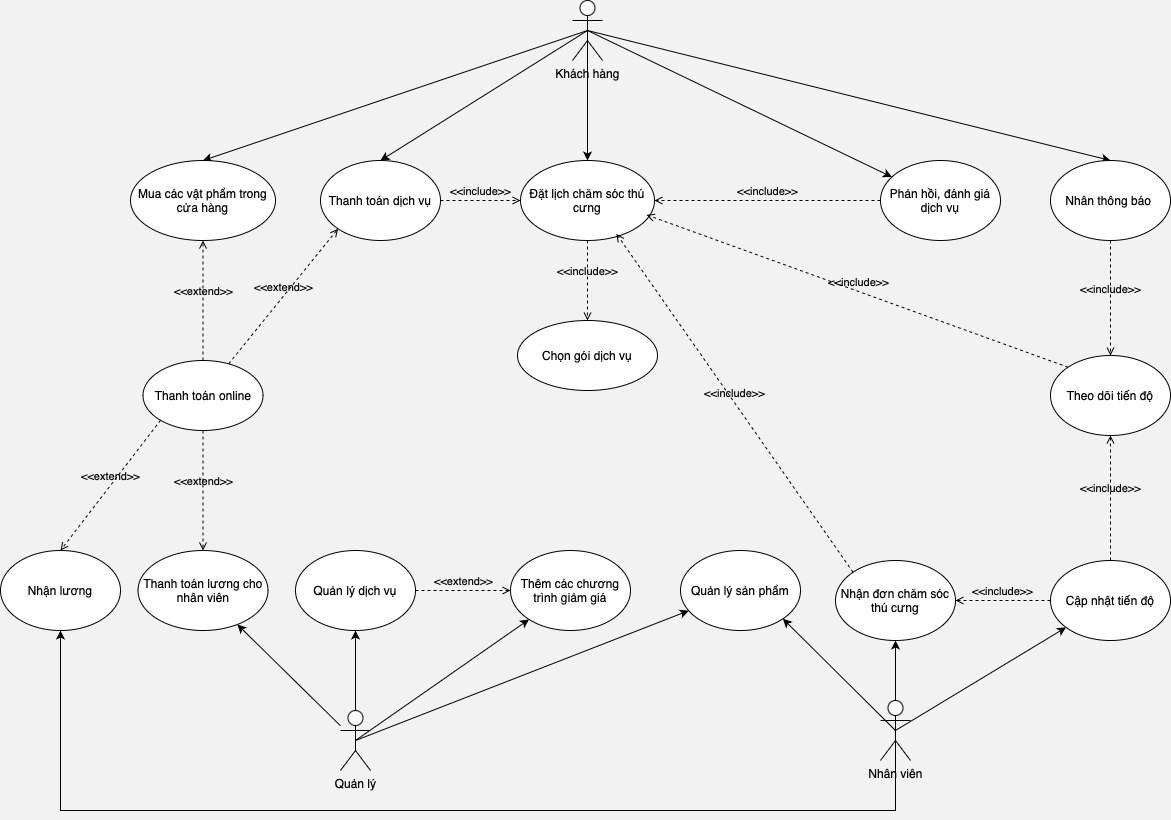

The diagram above was exported from draw.io. Its source (the exported page's mxGraphModel, read from the mxfile embedded in the PNG):
<mxGraphModel dx="1859" dy="2064" grid="1" gridSize="10" guides="1" tooltips="1" connect="1" arrows="1" fold="1" page="1" pageScale="1" pageWidth="827" pageHeight="1169" background="#F2F2F2" math="0" shadow="0">
  <root>
    <mxCell id="0" />
    <mxCell id="1" parent="0" />
    <mxCell id="zzwKe_m0Knqh_6ffZUZ3-10" value="" style="rounded=0;orthogonalLoop=1;jettySize=auto;html=1;entryX=0.5;entryY=0;entryDx=0;entryDy=0;exitX=0.5;exitY=0.5;exitDx=0;exitDy=0;exitPerimeter=0;" parent="1" source="vxex-HyFdPmQzXg7TvSN-1" target="zzwKe_m0Knqh_6ffZUZ3-9" edge="1">
      <mxGeometry relative="1" as="geometry" />
    </mxCell>
    <mxCell id="zzwKe_m0Knqh_6ffZUZ3-12" value="" style="rounded=0;orthogonalLoop=1;jettySize=auto;html=1;entryX=0.5;entryY=0;entryDx=0;entryDy=0;exitX=0.5;exitY=0.5;exitDx=0;exitDy=0;exitPerimeter=0;" parent="1" source="vxex-HyFdPmQzXg7TvSN-1" target="zzwKe_m0Knqh_6ffZUZ3-11" edge="1">
      <mxGeometry relative="1" as="geometry" />
    </mxCell>
    <mxCell id="zzwKe_m0Knqh_6ffZUZ3-17" style="rounded=0;orthogonalLoop=1;jettySize=auto;html=1;exitX=0.5;exitY=0.5;exitDx=0;exitDy=0;exitPerimeter=0;entryX=0.5;entryY=0;entryDx=0;entryDy=0;" parent="1" source="vxex-HyFdPmQzXg7TvSN-1" target="zzwKe_m0Knqh_6ffZUZ3-18" edge="1">
      <mxGeometry relative="1" as="geometry">
        <mxPoint x="420" y="310" as="targetPoint" />
      </mxGeometry>
    </mxCell>
    <mxCell id="zzwKe_m0Knqh_6ffZUZ3-47" style="rounded=0;orthogonalLoop=1;jettySize=auto;html=1;exitX=0.5;exitY=0.5;exitDx=0;exitDy=0;exitPerimeter=0;entryX=0.5;entryY=0;entryDx=0;entryDy=0;" parent="1" source="vxex-HyFdPmQzXg7TvSN-1" target="vxex-HyFdPmQzXg7TvSN-12" edge="1">
      <mxGeometry relative="1" as="geometry" />
    </mxCell>
    <mxCell id="zzwKe_m0Knqh_6ffZUZ3-55" style="rounded=0;orthogonalLoop=1;jettySize=auto;html=1;exitX=0.5;exitY=0.5;exitDx=0;exitDy=0;exitPerimeter=0;" parent="1" source="vxex-HyFdPmQzXg7TvSN-1" target="zzwKe_m0Knqh_6ffZUZ3-35" edge="1">
      <mxGeometry relative="1" as="geometry" />
    </mxCell>
    <mxCell id="vxex-HyFdPmQzXg7TvSN-1" value="Khách hàng" style="shape=umlActor;verticalLabelPosition=bottom;verticalAlign=top;html=1;outlineConnect=0;" parent="1" vertex="1">
      <mxGeometry x="232" y="-20" width="30" height="60" as="geometry" />
    </mxCell>
    <mxCell id="zzwKe_m0Knqh_6ffZUZ3-64" style="rounded=0;orthogonalLoop=1;jettySize=auto;html=1;exitX=0.5;exitY=0.5;exitDx=0;exitDy=0;exitPerimeter=0;entryX=1;entryY=1;entryDx=0;entryDy=0;" parent="1" source="vxex-HyFdPmQzXg7TvSN-8" target="zzwKe_m0Knqh_6ffZUZ3-59" edge="1">
      <mxGeometry relative="1" as="geometry" />
    </mxCell>
    <mxCell id="zzwKe_m0Knqh_6ffZUZ3-65" style="rounded=0;orthogonalLoop=1;jettySize=auto;html=1;exitX=0.5;exitY=0.5;exitDx=0;exitDy=0;exitPerimeter=0;" parent="1" source="vxex-HyFdPmQzXg7TvSN-8" target="zzwKe_m0Knqh_6ffZUZ3-66" edge="1">
      <mxGeometry relative="1" as="geometry">
        <mxPoint x="700" y="610" as="targetPoint" />
      </mxGeometry>
    </mxCell>
    <mxCell id="zzwKe_m0Knqh_6ffZUZ3-69" style="rounded=0;orthogonalLoop=1;jettySize=auto;html=1;exitX=0.5;exitY=0.5;exitDx=0;exitDy=0;exitPerimeter=0;" parent="1" source="vxex-HyFdPmQzXg7TvSN-8" target="zzwKe_m0Knqh_6ffZUZ3-70" edge="1">
      <mxGeometry relative="1" as="geometry">
        <mxPoint x="760" y="640" as="targetPoint" />
      </mxGeometry>
    </mxCell>
    <mxCell id="DUcdvajf9uyUia83Muo0-17" style="edgeStyle=orthogonalEdgeStyle;rounded=0;orthogonalLoop=1;jettySize=auto;html=1;exitX=0.5;exitY=0.5;exitDx=0;exitDy=0;exitPerimeter=0;entryX=0.5;entryY=1;entryDx=0;entryDy=0;" edge="1" parent="1" source="vxex-HyFdPmQzXg7TvSN-8" target="DUcdvajf9uyUia83Muo0-16">
      <mxGeometry relative="1" as="geometry">
        <mxPoint x="-330" y="620" as="targetPoint" />
        <Array as="points">
          <mxPoint x="555" y="790" />
          <mxPoint x="-280" y="790" />
        </Array>
      </mxGeometry>
    </mxCell>
    <mxCell id="vxex-HyFdPmQzXg7TvSN-8" value="Nhân viên" style="shape=umlActor;verticalLabelPosition=bottom;verticalAlign=top;html=1;outlineConnect=0;" parent="1" vertex="1">
      <mxGeometry x="540" y="680" width="30" height="60" as="geometry" />
    </mxCell>
    <mxCell id="zzwKe_m0Knqh_6ffZUZ3-26" value="" style="rounded=0;orthogonalLoop=1;jettySize=auto;html=1;" parent="1" source="vxex-HyFdPmQzXg7TvSN-10" target="zzwKe_m0Knqh_6ffZUZ3-25" edge="1">
      <mxGeometry relative="1" as="geometry" />
    </mxCell>
    <mxCell id="zzwKe_m0Knqh_6ffZUZ3-56" style="rounded=0;orthogonalLoop=1;jettySize=auto;html=1;exitX=0.5;exitY=0.5;exitDx=0;exitDy=0;exitPerimeter=0;" parent="1" source="vxex-HyFdPmQzXg7TvSN-10" target="zzwKe_m0Knqh_6ffZUZ3-57" edge="1">
      <mxGeometry relative="1" as="geometry">
        <mxPoint x="-50.00000000000023" y="600" as="targetPoint" />
      </mxGeometry>
    </mxCell>
    <mxCell id="zzwKe_m0Knqh_6ffZUZ3-58" style="rounded=0;orthogonalLoop=1;jettySize=auto;html=1;exitX=0.5;exitY=0.5;exitDx=0;exitDy=0;exitPerimeter=0;" parent="1" source="vxex-HyFdPmQzXg7TvSN-10" target="zzwKe_m0Knqh_6ffZUZ3-59" edge="1">
      <mxGeometry relative="1" as="geometry">
        <mxPoint x="400" y="630" as="targetPoint" />
      </mxGeometry>
    </mxCell>
    <mxCell id="DUcdvajf9uyUia83Muo0-4" style="rounded=0;orthogonalLoop=1;jettySize=auto;html=1;exitX=0.5;exitY=0.5;exitDx=0;exitDy=0;exitPerimeter=0;" edge="1" parent="1" source="vxex-HyFdPmQzXg7TvSN-10" target="DUcdvajf9uyUia83Muo0-5">
      <mxGeometry relative="1" as="geometry">
        <mxPoint x="279.9999999999998" y="610" as="targetPoint" />
      </mxGeometry>
    </mxCell>
    <mxCell id="vxex-HyFdPmQzXg7TvSN-10" value="Quản lý" style="shape=umlActor;verticalLabelPosition=bottom;verticalAlign=top;html=1;outlineConnect=0;" parent="1" vertex="1">
      <mxGeometry y="690" width="30" height="60" as="geometry" />
    </mxCell>
    <mxCell id="vxex-HyFdPmQzXg7TvSN-12" value="Đặt lịch chăm sóc thú cưng" style="ellipse;whiteSpace=wrap;html=1;verticalAlign=middle;" parent="1" vertex="1">
      <mxGeometry x="180" y="140" width="134" height="80" as="geometry" />
    </mxCell>
    <mxCell id="vxex-HyFdPmQzXg7TvSN-14" value="Chọn gói dịch vụ" style="ellipse;whiteSpace=wrap;html=1;verticalAlign=middle;" parent="1" vertex="1">
      <mxGeometry x="177" y="300" width="140" height="70" as="geometry" />
    </mxCell>
    <mxCell id="vxex-HyFdPmQzXg7TvSN-17" value="&amp;lt;&amp;lt;include&amp;gt;&amp;gt;" style="html=1;verticalAlign=bottom;labelBackgroundColor=none;endArrow=open;endFill=0;dashed=1;rounded=0;exitX=0.5;exitY=1;exitDx=0;exitDy=0;entryX=0.5;entryY=0;entryDx=0;entryDy=0;" parent="1" source="vxex-HyFdPmQzXg7TvSN-12" target="vxex-HyFdPmQzXg7TvSN-14" edge="1">
      <mxGeometry width="160" relative="1" as="geometry">
        <mxPoint x="488" y="280" as="sourcePoint" />
        <mxPoint x="440" y="280.0000000000002" as="targetPoint" />
      </mxGeometry>
    </mxCell>
    <mxCell id="zzwKe_m0Knqh_6ffZUZ3-3" value="Theo dõi tiến độ" style="ellipse;whiteSpace=wrap;html=1;" parent="1" vertex="1">
      <mxGeometry x="710" y="335" width="120" height="80" as="geometry" />
    </mxCell>
    <mxCell id="zzwKe_m0Knqh_6ffZUZ3-9" value="Nhân thông báo&amp;nbsp;" style="ellipse;whiteSpace=wrap;html=1;verticalAlign=middle;" parent="1" vertex="1">
      <mxGeometry x="710" y="140" width="120" height="80" as="geometry" />
    </mxCell>
    <mxCell id="zzwKe_m0Knqh_6ffZUZ3-11" value="Mua các vật phẩm trong cửa hàng" style="ellipse;whiteSpace=wrap;html=1;verticalAlign=middle;" parent="1" vertex="1">
      <mxGeometry x="-210" y="140" width="145" height="80" as="geometry" />
    </mxCell>
    <mxCell id="zzwKe_m0Knqh_6ffZUZ3-18" value="Thanh toán dịch vụ" style="ellipse;whiteSpace=wrap;html=1;" parent="1" vertex="1">
      <mxGeometry x="-20" y="140" width="120" height="80" as="geometry" />
    </mxCell>
    <mxCell id="zzwKe_m0Knqh_6ffZUZ3-20" value="Thanh toán online" style="ellipse;whiteSpace=wrap;html=1;" parent="1" vertex="1">
      <mxGeometry x="-197.5" y="340" width="120" height="70" as="geometry" />
    </mxCell>
    <mxCell id="zzwKe_m0Knqh_6ffZUZ3-23" value="&amp;lt;&amp;lt;extend&amp;gt;&amp;gt;" style="html=1;verticalAlign=bottom;labelBackgroundColor=none;endArrow=open;endFill=0;dashed=1;rounded=0;entryX=0;entryY=1;entryDx=0;entryDy=0;" parent="1" source="zzwKe_m0Knqh_6ffZUZ3-20" target="zzwKe_m0Knqh_6ffZUZ3-18" edge="1">
      <mxGeometry width="160" relative="1" as="geometry">
        <mxPoint x="100" y="490" as="sourcePoint" />
        <mxPoint x="260" y="490" as="targetPoint" />
      </mxGeometry>
    </mxCell>
    <mxCell id="zzwKe_m0Knqh_6ffZUZ3-24" value="&amp;lt;&amp;lt;extend&amp;gt;&amp;gt;" style="html=1;verticalAlign=bottom;labelBackgroundColor=none;endArrow=open;endFill=0;dashed=1;rounded=0;entryX=0.5;entryY=1;entryDx=0;entryDy=0;exitX=0.5;exitY=0;exitDx=0;exitDy=0;" parent="1" source="zzwKe_m0Knqh_6ffZUZ3-20" target="zzwKe_m0Knqh_6ffZUZ3-11" edge="1">
      <mxGeometry width="160" relative="1" as="geometry">
        <mxPoint x="449" y="505" as="sourcePoint" />
        <mxPoint x="359" y="375" as="targetPoint" />
      </mxGeometry>
    </mxCell>
    <mxCell id="zzwKe_m0Knqh_6ffZUZ3-25" value="Thanh toán lương cho nhân viên" style="ellipse;whiteSpace=wrap;html=1;verticalAlign=middle;" parent="1" vertex="1">
      <mxGeometry x="-202.5" y="530" width="130" height="80" as="geometry" />
    </mxCell>
    <mxCell id="zzwKe_m0Knqh_6ffZUZ3-27" value="&amp;lt;&amp;lt;extend&amp;gt;&amp;gt;" style="html=1;verticalAlign=bottom;labelBackgroundColor=none;endArrow=open;endFill=0;dashed=1;rounded=0;entryX=0.5;entryY=0;entryDx=0;entryDy=0;exitX=0.5;exitY=1;exitDx=0;exitDy=0;" parent="1" source="zzwKe_m0Knqh_6ffZUZ3-20" target="zzwKe_m0Knqh_6ffZUZ3-25" edge="1">
      <mxGeometry width="160" relative="1" as="geometry">
        <mxPoint x="230" y="470" as="sourcePoint" />
        <mxPoint x="313" y="390" as="targetPoint" />
      </mxGeometry>
    </mxCell>
    <mxCell id="zzwKe_m0Knqh_6ffZUZ3-34" value="&amp;lt;&amp;lt;include&amp;gt;&amp;gt;" style="html=1;verticalAlign=bottom;labelBackgroundColor=none;endArrow=open;endFill=0;dashed=1;rounded=0;exitX=0;exitY=0.5;exitDx=0;exitDy=0;entryX=1;entryY=0.5;entryDx=0;entryDy=0;" parent="1" source="zzwKe_m0Knqh_6ffZUZ3-35" target="vxex-HyFdPmQzXg7TvSN-12" edge="1">
      <mxGeometry width="160" relative="1" as="geometry">
        <mxPoint x="249.29" y="110" as="sourcePoint" />
        <mxPoint x="370" y="170" as="targetPoint" />
      </mxGeometry>
    </mxCell>
    <mxCell id="zzwKe_m0Knqh_6ffZUZ3-35" value="Phản hồi, đánh giá dịch vụ" style="ellipse;whiteSpace=wrap;html=1;" parent="1" vertex="1">
      <mxGeometry x="540" y="140" width="120" height="80" as="geometry" />
    </mxCell>
    <mxCell id="zzwKe_m0Knqh_6ffZUZ3-49" value="&amp;lt;&amp;lt;include&amp;gt;&amp;gt;" style="html=1;verticalAlign=bottom;labelBackgroundColor=none;endArrow=open;endFill=0;dashed=1;rounded=0;exitX=0.5;exitY=1;exitDx=0;exitDy=0;entryX=0.5;entryY=0;entryDx=0;entryDy=0;" parent="1" source="zzwKe_m0Knqh_6ffZUZ3-9" target="zzwKe_m0Knqh_6ffZUZ3-3" edge="1">
      <mxGeometry width="160" relative="1" as="geometry">
        <mxPoint x="267" y="230" as="sourcePoint" />
        <mxPoint x="267" y="300" as="targetPoint" />
      </mxGeometry>
    </mxCell>
    <mxCell id="zzwKe_m0Knqh_6ffZUZ3-51" value="&amp;lt;&amp;lt;include&amp;gt;&amp;gt;" style="html=1;verticalAlign=bottom;labelBackgroundColor=none;endArrow=open;endFill=0;dashed=1;rounded=0;exitX=0;exitY=0;exitDx=0;exitDy=0;entryX=0.94;entryY=0.679;entryDx=0;entryDy=0;entryPerimeter=0;" parent="1" source="zzwKe_m0Knqh_6ffZUZ3-3" target="vxex-HyFdPmQzXg7TvSN-12" edge="1">
      <mxGeometry width="160" relative="1" as="geometry">
        <mxPoint x="754" y="240" as="sourcePoint" />
        <mxPoint x="754" y="340" as="targetPoint" />
      </mxGeometry>
    </mxCell>
    <mxCell id="zzwKe_m0Knqh_6ffZUZ3-54" value="&amp;lt;&amp;lt;include&amp;gt;&amp;gt;" style="html=1;verticalAlign=bottom;labelBackgroundColor=none;endArrow=open;endFill=0;dashed=1;rounded=0;exitX=1;exitY=0.5;exitDx=0;exitDy=0;entryX=0;entryY=0.5;entryDx=0;entryDy=0;" parent="1" source="zzwKe_m0Knqh_6ffZUZ3-18" target="vxex-HyFdPmQzXg7TvSN-12" edge="1">
      <mxGeometry width="160" relative="1" as="geometry">
        <mxPoint x="530" y="380" as="sourcePoint" />
        <mxPoint x="530" y="480" as="targetPoint" />
      </mxGeometry>
    </mxCell>
    <mxCell id="zzwKe_m0Knqh_6ffZUZ3-57" value="Quản lý dịch vụ" style="ellipse;whiteSpace=wrap;html=1;" parent="1" vertex="1">
      <mxGeometry x="-45.00000000000023" y="530" width="120" height="80" as="geometry" />
    </mxCell>
    <mxCell id="zzwKe_m0Knqh_6ffZUZ3-59" value="Quản lý sản phẩm" style="ellipse;whiteSpace=wrap;html=1;" parent="1" vertex="1">
      <mxGeometry x="340" y="530" width="120" height="80" as="geometry" />
    </mxCell>
    <mxCell id="zzwKe_m0Knqh_6ffZUZ3-66" value="Nhận đơn chăm sóc thú cưng" style="ellipse;whiteSpace=wrap;html=1;" parent="1" vertex="1">
      <mxGeometry x="495" y="540" width="120" height="80" as="geometry" />
    </mxCell>
    <mxCell id="zzwKe_m0Knqh_6ffZUZ3-68" value="&amp;lt;&amp;lt;include&amp;gt;&amp;gt;" style="html=1;verticalAlign=bottom;labelBackgroundColor=none;endArrow=open;endFill=0;dashed=1;rounded=0;exitX=0;exitY=0;exitDx=0;exitDy=0;entryX=0.716;entryY=0.917;entryDx=0;entryDy=0;entryPerimeter=0;" parent="1" source="zzwKe_m0Knqh_6ffZUZ3-66" target="vxex-HyFdPmQzXg7TvSN-12" edge="1">
      <mxGeometry width="160" relative="1" as="geometry">
        <mxPoint x="712" y="372" as="sourcePoint" />
        <mxPoint x="454" y="228" as="targetPoint" />
      </mxGeometry>
    </mxCell>
    <mxCell id="zzwKe_m0Knqh_6ffZUZ3-70" value="Cập nhật tiến độ" style="ellipse;whiteSpace=wrap;html=1;" parent="1" vertex="1">
      <mxGeometry x="710" y="540" width="120" height="80" as="geometry" />
    </mxCell>
    <mxCell id="zzwKe_m0Knqh_6ffZUZ3-71" value="&amp;lt;&amp;lt;include&amp;gt;&amp;gt;" style="html=1;verticalAlign=bottom;labelBackgroundColor=none;endArrow=open;endFill=0;dashed=1;rounded=0;exitX=0;exitY=0.5;exitDx=0;exitDy=0;entryX=1;entryY=0.5;entryDx=0;entryDy=0;" parent="1" source="zzwKe_m0Knqh_6ffZUZ3-70" target="zzwKe_m0Knqh_6ffZUZ3-66" edge="1">
      <mxGeometry width="160" relative="1" as="geometry">
        <mxPoint x="722" y="382" as="sourcePoint" />
        <mxPoint x="464" y="238" as="targetPoint" />
      </mxGeometry>
    </mxCell>
    <mxCell id="DUcdvajf9uyUia83Muo0-1" value="&amp;lt;&amp;lt;include&amp;gt;&amp;gt;" style="html=1;verticalAlign=bottom;labelBackgroundColor=none;endArrow=open;endFill=0;dashed=1;rounded=0;exitX=0.5;exitY=0;exitDx=0;exitDy=0;entryX=0.5;entryY=1;entryDx=0;entryDy=0;" edge="1" parent="1" source="zzwKe_m0Knqh_6ffZUZ3-70" target="zzwKe_m0Knqh_6ffZUZ3-3">
      <mxGeometry width="160" relative="1" as="geometry">
        <mxPoint x="750" y="590" as="sourcePoint" />
        <mxPoint x="670" y="590" as="targetPoint" />
      </mxGeometry>
    </mxCell>
    <mxCell id="DUcdvajf9uyUia83Muo0-5" value="Thêm các chương trình giảm giá" style="ellipse;whiteSpace=wrap;html=1;" vertex="1" parent="1">
      <mxGeometry x="169.99999999999977" y="530" width="120" height="80" as="geometry" />
    </mxCell>
    <mxCell id="DUcdvajf9uyUia83Muo0-12" value="&amp;lt;&amp;lt;extend&amp;gt;&amp;gt;" style="html=1;verticalAlign=bottom;labelBackgroundColor=none;endArrow=open;endFill=0;dashed=1;rounded=0;exitX=1;exitY=0.5;exitDx=0;exitDy=0;entryX=0;entryY=0.5;entryDx=0;entryDy=0;" edge="1" parent="1" source="zzwKe_m0Knqh_6ffZUZ3-57" target="DUcdvajf9uyUia83Muo0-5">
      <mxGeometry width="160" relative="1" as="geometry">
        <mxPoint x="98" y="440" as="sourcePoint" />
        <mxPoint x="180" y="410" as="targetPoint" />
      </mxGeometry>
    </mxCell>
    <mxCell id="DUcdvajf9uyUia83Muo0-16" value="Nhận lương" style="ellipse;whiteSpace=wrap;html=1;" vertex="1" parent="1">
      <mxGeometry x="-340" y="530" width="120" height="80" as="geometry" />
    </mxCell>
    <mxCell id="DUcdvajf9uyUia83Muo0-18" value="&amp;lt;&amp;lt;extend&amp;gt;&amp;gt;" style="html=1;verticalAlign=bottom;labelBackgroundColor=none;endArrow=open;endFill=0;dashed=1;rounded=0;entryX=0.5;entryY=0;entryDx=0;entryDy=0;exitX=0;exitY=1;exitDx=0;exitDy=0;" edge="1" parent="1" source="zzwKe_m0Knqh_6ffZUZ3-20" target="DUcdvajf9uyUia83Muo0-16">
      <mxGeometry width="160" relative="1" as="geometry">
        <mxPoint x="-127" y="420" as="sourcePoint" />
        <mxPoint x="-127" y="540" as="targetPoint" />
      </mxGeometry>
    </mxCell>
  </root>
</mxGraphModel>